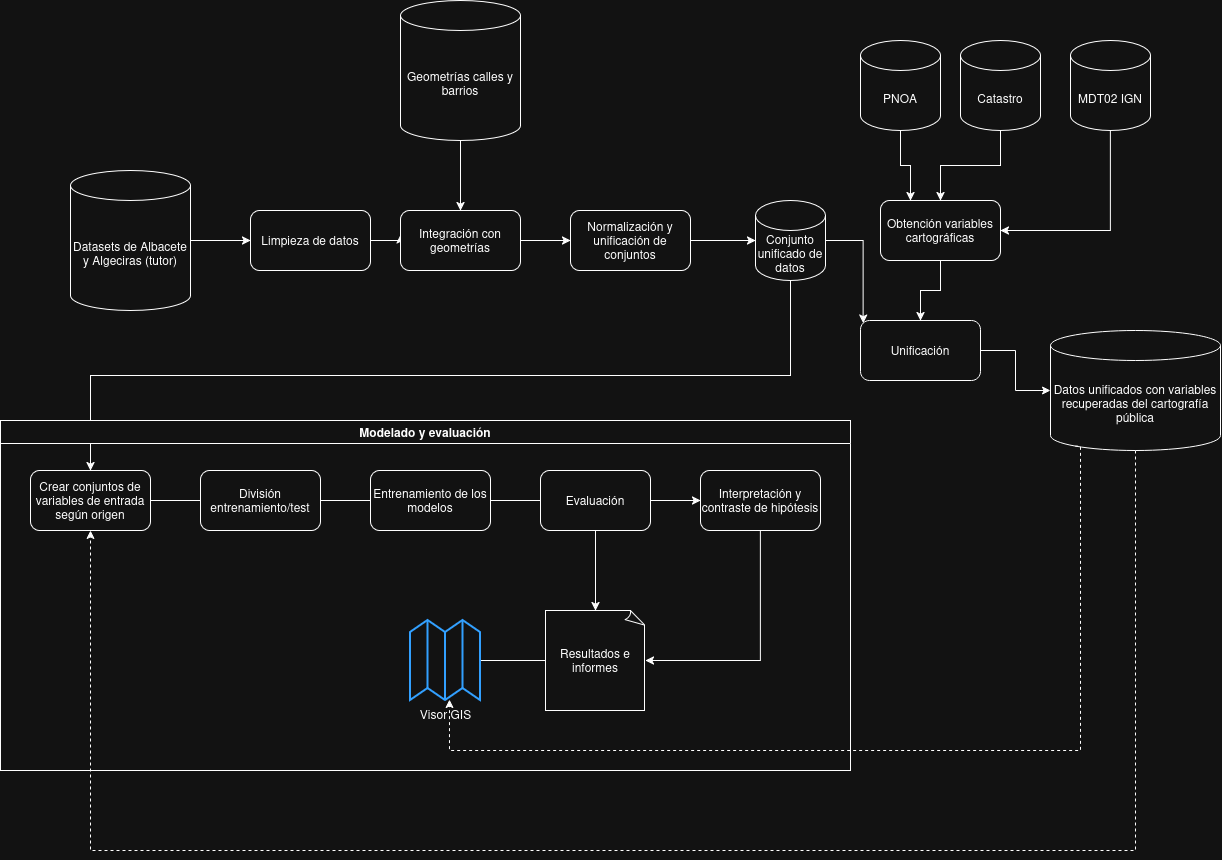

The diagram above was exported from draw.io. Its source (the exported page's mxGraphModel, read from the mxfile embedded in the PNG):
<mxGraphModel dx="2197" dy="795" grid="1" gridSize="10" guides="1" tooltips="1" connect="1" arrows="1" fold="1" page="1" pageScale="1" pageWidth="850" pageHeight="1100" math="0" shadow="0">
  <root>
    <mxCell id="0" />
    <mxCell id="1" parent="0" />
    <mxCell id="XeypkrgVXYI_rJnUgom--6" edge="1" parent="1" source="XeypkrgVXYI_rJnUgom--3" style="edgeStyle=orthogonalEdgeStyle;rounded=0;orthogonalLoop=1;jettySize=auto;html=1;exitX=1;exitY=0.5;exitDx=0;exitDy=0;exitPerimeter=0;entryX=0;entryY=0.5;entryDx=0;entryDy=0;defaultLabelBackgroundColor=page;" target="XeypkrgVXYI_rJnUgom--5">
      <mxGeometry relative="1" as="geometry" />
    </mxCell>
    <mxCell id="XeypkrgVXYI_rJnUgom--3" parent="1" style="shape=cylinder3;whiteSpace=wrap;html=1;boundedLbl=1;backgroundOutline=1;size=15;" value="&lt;div&gt;Datasets de Albacete y Algeciras (tutor)&lt;/div&gt;" vertex="1">
      <mxGeometry height="140" width="120" x="50" y="180" as="geometry" />
    </mxCell>
    <mxCell id="XeypkrgVXYI_rJnUgom--11" edge="1" parent="1" source="XeypkrgVXYI_rJnUgom--4" style="edgeStyle=orthogonalEdgeStyle;rounded=0;orthogonalLoop=1;jettySize=auto;html=1;exitX=0.5;exitY=1;exitDx=0;exitDy=0;exitPerimeter=0;entryX=0.5;entryY=0;entryDx=0;entryDy=0;defaultLabelBackgroundColor=page;" target="XeypkrgVXYI_rJnUgom--10">
      <mxGeometry relative="1" as="geometry" />
    </mxCell>
    <mxCell id="XeypkrgVXYI_rJnUgom--4" parent="1" style="shape=cylinder3;whiteSpace=wrap;html=1;boundedLbl=1;backgroundOutline=1;size=15;" value="&lt;div&gt;Geometrías calles y barrios&lt;/div&gt;" vertex="1">
      <mxGeometry height="140" width="120" x="380" y="10" as="geometry" />
    </mxCell>
    <mxCell id="XeypkrgVXYI_rJnUgom--12" edge="1" parent="1" source="XeypkrgVXYI_rJnUgom--5" style="edgeStyle=orthogonalEdgeStyle;rounded=0;orthogonalLoop=1;jettySize=auto;html=1;exitX=1;exitY=0.5;exitDx=0;exitDy=0;entryX=-0.025;entryY=0.4;entryDx=0;entryDy=0;defaultLabelBackgroundColor=page;" target="XeypkrgVXYI_rJnUgom--10">
      <mxGeometry relative="1" as="geometry" />
    </mxCell>
    <mxCell id="XeypkrgVXYI_rJnUgom--5" parent="1" style="rounded=1;whiteSpace=wrap;html=1;roundedPerimeter=1;" value="Limpieza de datos" vertex="1">
      <mxGeometry height="60" width="120" x="230" y="220" as="geometry" />
    </mxCell>
    <mxCell id="XeypkrgVXYI_rJnUgom--8" parent="1" style="rounded=1;whiteSpace=wrap;html=1;roundedPerimeter=1;" value="&lt;div&gt;Normalización y unificación de conjuntos&lt;/div&gt;" vertex="1">
      <mxGeometry height="60" width="120" x="550" y="220" as="geometry" />
    </mxCell>
    <mxCell id="XeypkrgVXYI_rJnUgom--13" edge="1" parent="1" source="XeypkrgVXYI_rJnUgom--10" style="edgeStyle=orthogonalEdgeStyle;rounded=0;orthogonalLoop=1;jettySize=auto;html=1;exitX=1;exitY=0.5;exitDx=0;exitDy=0;entryX=0;entryY=0.5;entryDx=0;entryDy=0;defaultLabelBackgroundColor=page;" target="XeypkrgVXYI_rJnUgom--8">
      <mxGeometry relative="1" as="geometry" />
    </mxCell>
    <mxCell id="XeypkrgVXYI_rJnUgom--10" parent="1" style="rounded=1;whiteSpace=wrap;html=1;roundedPerimeter=1;" value="&lt;div&gt;Integración con geometrías&lt;/div&gt;" vertex="1">
      <mxGeometry height="60" width="120" x="380" y="220" as="geometry" />
    </mxCell>
    <mxCell id="XeypkrgVXYI_rJnUgom--16" edge="1" parent="1" source="XeypkrgVXYI_rJnUgom--14" style="edgeStyle=orthogonalEdgeStyle;rounded=0;orthogonalLoop=1;jettySize=auto;html=1;exitX=0.5;exitY=1;exitDx=0;exitDy=0;exitPerimeter=0;defaultLabelBackgroundColor=page;entryX=0.5;entryY=0;entryDx=0;entryDy=0;" target="XeypkrgVXYI_rJnUgom--17">
      <mxGeometry relative="1" as="geometry">
        <mxPoint x="70" y="470" as="targetPoint" />
      </mxGeometry>
    </mxCell>
    <mxCell id="XeypkrgVXYI_rJnUgom--48" edge="1" parent="1" source="XeypkrgVXYI_rJnUgom--14" style="edgeStyle=orthogonalEdgeStyle;rounded=0;orthogonalLoop=1;jettySize=auto;html=1;entryX=0;entryY=0;entryDx=0;entryDy=0;defaultLabelBackgroundColor=page;" target="XeypkrgVXYI_rJnUgom--47">
      <mxGeometry relative="1" as="geometry" />
    </mxCell>
    <mxCell id="XeypkrgVXYI_rJnUgom--14" parent="1" style="shape=cylinder3;whiteSpace=wrap;html=1;boundedLbl=1;backgroundOutline=1;size=15;" value="&lt;div&gt;Conjunto unificado de datos&lt;/div&gt;" vertex="1">
      <mxGeometry height="80" width="70" x="735" y="210" as="geometry" />
    </mxCell>
    <mxCell id="XeypkrgVXYI_rJnUgom--15" edge="1" parent="1" source="XeypkrgVXYI_rJnUgom--8" style="edgeStyle=orthogonalEdgeStyle;rounded=0;orthogonalLoop=1;jettySize=auto;html=1;exitX=1;exitY=0.5;exitDx=0;exitDy=0;entryX=0;entryY=0.5;entryDx=0;entryDy=0;entryPerimeter=0;defaultLabelBackgroundColor=page;" target="XeypkrgVXYI_rJnUgom--14">
      <mxGeometry relative="1" as="geometry" />
    </mxCell>
    <mxCell id="XeypkrgVXYI_rJnUgom--18" edge="1" parent="1" source="XeypkrgVXYI_rJnUgom--17" style="edgeStyle=orthogonalEdgeStyle;rounded=0;orthogonalLoop=1;jettySize=auto;html=1;exitX=1;exitY=0.5;exitDx=0;exitDy=0;defaultLabelBackgroundColor=page;">
      <mxGeometry relative="1" as="geometry">
        <mxPoint x="190" y="510" as="targetPoint" />
      </mxGeometry>
    </mxCell>
    <mxCell id="XeypkrgVXYI_rJnUgom--17" parent="1" style="rounded=1;whiteSpace=wrap;html=1;roundedPerimeter=1;" value="&lt;div&gt;Crear conjuntos de variables de entrada según origen&lt;/div&gt;" vertex="1">
      <mxGeometry height="60" width="120" x="10" y="480" as="geometry" />
    </mxCell>
    <mxCell id="XeypkrgVXYI_rJnUgom--21" edge="1" parent="1" source="XeypkrgVXYI_rJnUgom--20" style="edgeStyle=orthogonalEdgeStyle;rounded=0;orthogonalLoop=1;jettySize=auto;html=1;exitX=1;exitY=0.5;exitDx=0;exitDy=0;defaultLabelBackgroundColor=page;">
      <mxGeometry relative="1" as="geometry">
        <mxPoint x="390" y="510" as="targetPoint" />
      </mxGeometry>
    </mxCell>
    <mxCell id="XeypkrgVXYI_rJnUgom--20" parent="1" style="rounded=1;whiteSpace=wrap;html=1;roundedPerimeter=1;" value="División entrenamiento/test" vertex="1">
      <mxGeometry height="60" width="120" x="180" y="480" as="geometry" />
    </mxCell>
    <mxCell id="XeypkrgVXYI_rJnUgom--23" edge="1" parent="1" source="XeypkrgVXYI_rJnUgom--22" style="edgeStyle=orthogonalEdgeStyle;rounded=0;orthogonalLoop=1;jettySize=auto;html=1;exitX=1;exitY=0.5;exitDx=0;exitDy=0;defaultLabelBackgroundColor=page;">
      <mxGeometry relative="1" as="geometry">
        <mxPoint x="580" y="510" as="targetPoint" />
      </mxGeometry>
    </mxCell>
    <mxCell id="XeypkrgVXYI_rJnUgom--22" parent="1" style="rounded=1;whiteSpace=wrap;html=1;roundedPerimeter=1;" value="Entrenamiento de los modelos" vertex="1">
      <mxGeometry height="60" width="120" x="350" y="480" as="geometry" />
    </mxCell>
    <mxCell id="XeypkrgVXYI_rJnUgom--25" edge="1" parent="1" source="XeypkrgVXYI_rJnUgom--24" style="edgeStyle=orthogonalEdgeStyle;rounded=0;orthogonalLoop=1;jettySize=auto;html=1;exitX=1;exitY=0.5;exitDx=0;exitDy=0;defaultLabelBackgroundColor=page;">
      <mxGeometry relative="1" as="geometry">
        <mxPoint x="680" y="510" as="targetPoint" />
      </mxGeometry>
    </mxCell>
    <mxCell id="XeypkrgVXYI_rJnUgom--24" parent="1" style="rounded=1;whiteSpace=wrap;html=1;roundedPerimeter=1;" value="Evaluación" vertex="1">
      <mxGeometry height="60" width="110" x="520" y="480" as="geometry" />
    </mxCell>
    <mxCell id="XeypkrgVXYI_rJnUgom--26" parent="1" style="rounded=1;whiteSpace=wrap;html=1;roundedPerimeter=1;" value="Interpretación y contraste de hipótesis" vertex="1">
      <mxGeometry height="60" width="120" x="680" y="480" as="geometry" />
    </mxCell>
    <mxCell id="XeypkrgVXYI_rJnUgom--30" edge="1" parent="1" source="XeypkrgVXYI_rJnUgom--27" style="edgeStyle=orthogonalEdgeStyle;rounded=0;orthogonalLoop=1;jettySize=auto;html=1;exitX=0;exitY=0.5;exitDx=0;exitDy=0;exitPerimeter=0;defaultLabelBackgroundColor=page;entryX=0.7;entryY=0.5;entryDx=0;entryDy=0;entryPerimeter=0;" target="XeypkrgVXYI_rJnUgom--33">
      <mxGeometry relative="1" x="-0.3333" as="geometry">
        <mxPoint x="460" y="670" as="targetPoint" />
      </mxGeometry>
    </mxCell>
    <mxCell id="XeypkrgVXYI_rJnUgom--27" parent="1" style="whiteSpace=wrap;html=1;shape=mxgraph.basic.document" value="Resultados e informes" vertex="1">
      <mxGeometry height="100" width="100" x="525" y="620" as="geometry" />
    </mxCell>
    <mxCell id="XeypkrgVXYI_rJnUgom--28" edge="1" parent="1" source="XeypkrgVXYI_rJnUgom--24" style="edgeStyle=orthogonalEdgeStyle;rounded=0;orthogonalLoop=1;jettySize=auto;html=1;exitX=0.5;exitY=1;exitDx=0;exitDy=0;entryX=0.5;entryY=0;entryDx=0;entryDy=0;entryPerimeter=0;defaultLabelBackgroundColor=page;" target="XeypkrgVXYI_rJnUgom--27">
      <mxGeometry relative="1" as="geometry" />
    </mxCell>
    <mxCell id="XeypkrgVXYI_rJnUgom--29" edge="1" parent="1" source="XeypkrgVXYI_rJnUgom--26" style="edgeStyle=orthogonalEdgeStyle;rounded=0;orthogonalLoop=1;jettySize=auto;html=1;exitX=0.5;exitY=1;exitDx=0;exitDy=0;entryX=1;entryY=0.5;entryDx=0;entryDy=0;entryPerimeter=0;defaultLabelBackgroundColor=page;" target="XeypkrgVXYI_rJnUgom--27">
      <mxGeometry relative="1" as="geometry" />
    </mxCell>
    <mxCell id="XeypkrgVXYI_rJnUgom--33" parent="1" style="html=1;verticalLabelPosition=bottom;align=center;labelBackgroundColor=#ffffff;verticalAlign=top;strokeWidth=2;strokeColor=#0080F0;shadow=0;dashed=0;shape=mxgraph.ios7.icons.map;labelPerimeter=1;" value="Visor GIS" vertex="1">
      <mxGeometry height="80" width="70" x="390" y="630" as="geometry" />
    </mxCell>
    <mxCell id="XeypkrgVXYI_rJnUgom--38" edge="1" parent="1" source="XeypkrgVXYI_rJnUgom--34" style="edgeStyle=orthogonalEdgeStyle;rounded=0;orthogonalLoop=1;jettySize=auto;html=1;exitX=0.5;exitY=1;exitDx=0;exitDy=0;exitPerimeter=0;entryX=0.25;entryY=0;entryDx=0;entryDy=0;defaultLabelBackgroundColor=page;" target="XeypkrgVXYI_rJnUgom--37">
      <mxGeometry relative="1" as="geometry" />
    </mxCell>
    <mxCell id="XeypkrgVXYI_rJnUgom--34" parent="1" style="shape=cylinder3;whiteSpace=wrap;html=1;boundedLbl=1;backgroundOutline=1;size=15;" value="PNOA" vertex="1">
      <mxGeometry height="90" width="80" x="840" y="50" as="geometry" />
    </mxCell>
    <mxCell id="XeypkrgVXYI_rJnUgom--39" edge="1" parent="1" source="XeypkrgVXYI_rJnUgom--35" style="edgeStyle=orthogonalEdgeStyle;rounded=0;orthogonalLoop=1;jettySize=auto;html=1;exitX=0.5;exitY=1;exitDx=0;exitDy=0;exitPerimeter=0;entryX=0.5;entryY=0;entryDx=0;entryDy=0;defaultLabelBackgroundColor=page;" target="XeypkrgVXYI_rJnUgom--37">
      <mxGeometry relative="1" as="geometry" />
    </mxCell>
    <mxCell id="XeypkrgVXYI_rJnUgom--35" parent="1" style="shape=cylinder3;whiteSpace=wrap;html=1;boundedLbl=1;backgroundOutline=1;size=15;" value="Catastro" vertex="1">
      <mxGeometry height="90" width="80" x="940" y="50" as="geometry" />
    </mxCell>
    <mxCell id="XeypkrgVXYI_rJnUgom--40" edge="1" parent="1" source="XeypkrgVXYI_rJnUgom--36" style="edgeStyle=orthogonalEdgeStyle;rounded=0;orthogonalLoop=1;jettySize=auto;html=1;exitX=0.5;exitY=1;exitDx=0;exitDy=0;exitPerimeter=0;entryX=1;entryY=0.5;entryDx=0;entryDy=0;defaultLabelBackgroundColor=page;" target="XeypkrgVXYI_rJnUgom--37">
      <mxGeometry relative="1" as="geometry" />
    </mxCell>
    <mxCell id="XeypkrgVXYI_rJnUgom--36" parent="1" style="shape=cylinder3;whiteSpace=wrap;html=1;boundedLbl=1;backgroundOutline=1;size=15;" value="&lt;div&gt;MDT02 IGN&lt;/div&gt;" vertex="1">
      <mxGeometry height="90" width="80" x="1050" y="50" as="geometry" />
    </mxCell>
    <mxCell id="XeypkrgVXYI_rJnUgom--49" edge="1" parent="1" source="XeypkrgVXYI_rJnUgom--37" style="edgeStyle=orthogonalEdgeStyle;rounded=0;orthogonalLoop=1;jettySize=auto;html=1;exitX=0.5;exitY=1;exitDx=0;exitDy=0;defaultLabelBackgroundColor=page;" target="XeypkrgVXYI_rJnUgom--47">
      <mxGeometry relative="1" as="geometry" />
    </mxCell>
    <mxCell id="XeypkrgVXYI_rJnUgom--37" parent="1" style="rounded=1;whiteSpace=wrap;html=1;roundedPerimeter=1;" value="Obtención variables cartográficas" vertex="1">
      <mxGeometry height="60" width="120" x="860" y="210" as="geometry" />
    </mxCell>
    <mxCell id="XeypkrgVXYI_rJnUgom--44" parent="1" style="swimlane;whiteSpace=wrap;html=1;" value="Modelado y evaluación" vertex="1">
      <mxGeometry height="350" width="850" x="-20" y="430" as="geometry" />
    </mxCell>
    <mxCell id="XeypkrgVXYI_rJnUgom--51" edge="1" parent="1" source="XeypkrgVXYI_rJnUgom--45" style="edgeStyle=orthogonalEdgeStyle;rounded=0;orthogonalLoop=1;jettySize=auto;html=1;exitX=0.5;exitY=1;exitDx=0;exitDy=0;exitPerimeter=0;entryX=0.5;entryY=1;entryDx=0;entryDy=0;defaultLabelBackgroundColor=page;dashed=1;" target="XeypkrgVXYI_rJnUgom--17">
      <mxGeometry relative="1" as="geometry">
        <Array as="points">
          <mxPoint x="1115" y="860" />
          <mxPoint x="70" y="860" />
        </Array>
      </mxGeometry>
    </mxCell>
    <mxCell id="XeypkrgVXYI_rJnUgom--45" parent="1" style="shape=cylinder3;whiteSpace=wrap;html=1;boundedLbl=1;backgroundOutline=1;size=15;" value="&lt;div&gt;Datos unificados con variables recuperadas del cartografía pública&lt;/div&gt;" vertex="1">
      <mxGeometry height="120" width="170" x="1030" y="340" as="geometry" />
    </mxCell>
    <mxCell id="XeypkrgVXYI_rJnUgom--50" edge="1" parent="1" source="XeypkrgVXYI_rJnUgom--47" style="edgeStyle=orthogonalEdgeStyle;rounded=0;orthogonalLoop=1;jettySize=auto;html=1;defaultLabelBackgroundColor=page;" target="XeypkrgVXYI_rJnUgom--45">
      <mxGeometry relative="1" as="geometry" />
    </mxCell>
    <mxCell id="XeypkrgVXYI_rJnUgom--47" parent="1" style="rounded=1;whiteSpace=wrap;html=1;roundedPerimeter=1;" value="Unificación" vertex="1">
      <mxGeometry height="60" width="120" x="840" y="330" as="geometry" />
    </mxCell>
    <mxCell id="XeypkrgVXYI_rJnUgom--52" edge="1" parent="1" source="XeypkrgVXYI_rJnUgom--45" style="edgeStyle=orthogonalEdgeStyle;rounded=0;orthogonalLoop=1;jettySize=auto;html=1;exitX=0.145;exitY=1;exitDx=0;exitDy=-4.35;exitPerimeter=0;entryX=0.557;entryY=0.988;entryDx=0;entryDy=0;entryPerimeter=0;defaultLabelBackgroundColor=page;dashed=1;" target="XeypkrgVXYI_rJnUgom--33">
      <mxGeometry relative="1" x="0.024" as="geometry">
        <Array as="points">
          <mxPoint x="1060" y="455.7" />
          <mxPoint x="1060" y="760" />
          <mxPoint x="429" y="760" />
        </Array>
      </mxGeometry>
    </mxCell>
  </root>
</mxGraphModel>